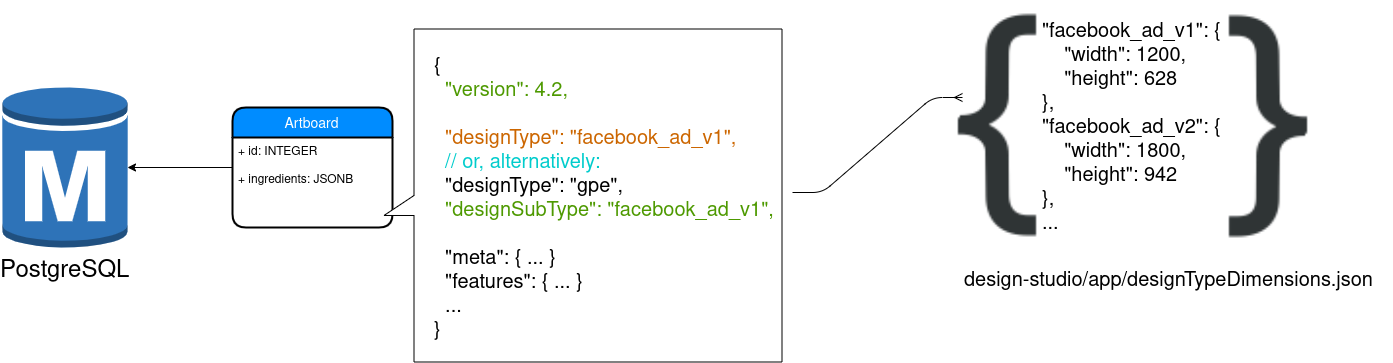

The diagram above was exported from draw.io. Its source (the exported page's mxGraphModel, read from the mxfile embedded in the PNG):
<mxGraphModel dx="1633" dy="944" grid="1" gridSize="10" guides="1" tooltips="1" connect="1" arrows="1" fold="1" page="1" pageScale="1" pageWidth="850" pageHeight="1100" background="#ffffff" math="0" shadow="0">
  <root>
    <mxCell id="0" />
    <mxCell id="1" parent="0" />
    <mxCell id="uF_xfbOyb7dCcGoqpkt4-2" style="edgeStyle=orthogonalEdgeStyle;rounded=0;orthogonalLoop=1;jettySize=auto;html=1;" parent="1" source="22_nopvpM7eUPaLkSy96-2" target="uF_xfbOyb7dCcGoqpkt4-1" edge="1">
      <mxGeometry relative="1" as="geometry" />
    </mxCell>
    <mxCell id="22_nopvpM7eUPaLkSy96-2" value="Artboard" style="swimlane;childLayout=stackLayout;horizontal=1;startSize=30;horizontalStack=0;fillColor=#008cff;fontColor=#FFFFFF;rounded=1;fontSize=14;fontStyle=0;strokeWidth=2;resizeParent=0;resizeLast=1;shadow=0;dashed=0;align=center;" parent="1" vertex="1">
      <mxGeometry x="300" y="220" width="160" height="120" as="geometry" />
    </mxCell>
    <mxCell id="22_nopvpM7eUPaLkSy96-3" value="+ id: INTEGER&#10;&#10;+ ingredients: JSONB" style="align=left;strokeColor=none;fillColor=none;spacingLeft=4;fontSize=12;verticalAlign=top;resizable=0;rotatable=0;part=1;" parent="22_nopvpM7eUPaLkSy96-2" vertex="1">
      <mxGeometry y="30" width="160" height="90" as="geometry" />
    </mxCell>
    <mxCell id="22_nopvpM7eUPaLkSy96-5" value="" style="shape=callout;whiteSpace=wrap;html=1;perimeter=calloutPerimeter;labelBackgroundColor=none;fontFamily=Lucida Console;fontSize=20;position2=0.56;rotation=90;" parent="1" vertex="1">
      <mxGeometry x="484" y="109" width="333" height="398" as="geometry" />
    </mxCell>
    <mxCell id="22_nopvpM7eUPaLkSy96-4" value="{&lt;br&gt;&lt;font color=&quot;#4d9900&quot;&gt;&amp;nbsp; &quot;version&quot;: 4.2,&lt;br&gt;&lt;/font&gt;&lt;br&gt;&lt;font color=&quot;#cc6600&quot;&gt;&amp;nbsp; &quot;designType&quot;: &quot;facebook_ad_v1&quot;,&lt;/font&gt;&lt;br&gt;&lt;font color=&quot;#00cccc&quot;&gt;&amp;nbsp; // or, alternatively:&lt;br&gt;&lt;/font&gt;&amp;nbsp; &quot;designType&quot;: &quot;gpe&quot;,&lt;br&gt;&lt;font color=&quot;#4d9900&quot;&gt;&amp;nbsp; &quot;designSubType&quot;: &quot;facebook_ad_v1&quot;,&lt;br&gt;&lt;br&gt;&lt;/font&gt;&amp;nbsp; &quot;meta&quot;: { ... }&lt;br&gt;&amp;nbsp; &quot;features&quot;: { ... }&lt;br&gt;&amp;nbsp; ...&lt;br&gt;}" style="text;resizable=0;points=[];autosize=1;align=left;verticalAlign=top;spacingTop=-4;fontFamily=Lucida Console;fontSize=20;labelBackgroundColor=none;html=1;" parent="1" vertex="1">
      <mxGeometry x="500" y="165" width="360" height="280" as="geometry" />
    </mxCell>
    <mxCell id="uF_xfbOyb7dCcGoqpkt4-1" value="&lt;font style=&quot;font-size: 24px&quot;&gt;PostgreSQL&lt;/font&gt;" style="outlineConnect=0;dashed=0;verticalLabelPosition=bottom;verticalAlign=top;align=center;html=1;shape=mxgraph.aws3.rds_db_instance;fillColor=#2E73B8;gradientColor=none;" parent="1" vertex="1">
      <mxGeometry x="70" y="197" width="125" height="166" as="geometry" />
    </mxCell>
    <mxCell id="NuMUVt5fqbAwCqlDEmjp-2" value="" style="edgeStyle=entityRelationEdgeStyle;fontSize=12;html=1;endArrow=ERmany;" edge="1" parent="1" source="22_nopvpM7eUPaLkSy96-4">
      <mxGeometry width="100" height="100" relative="1" as="geometry">
        <mxPoint x="930" y="310" as="sourcePoint" />
        <mxPoint x="1030" y="210" as="targetPoint" />
      </mxGeometry>
    </mxCell>
    <mxCell id="NuMUVt5fqbAwCqlDEmjp-6" value="" style="group" vertex="1" connectable="0" parent="1">
      <mxGeometry x="940" y="113" width="520" height="250" as="geometry" />
    </mxCell>
    <mxCell id="NuMUVt5fqbAwCqlDEmjp-3" value="" style="shape=image;html=1;verticalAlign=top;verticalLabelPosition=bottom;labelBackgroundColor=#ffffff;imageAspect=0;aspect=fixed;image=https://cdn4.iconfinder.com/data/icons/developer-set-3/128/sc1-128.png" vertex="1" parent="NuMUVt5fqbAwCqlDEmjp-6">
      <mxGeometry width="250" height="250" as="geometry" />
    </mxCell>
    <mxCell id="NuMUVt5fqbAwCqlDEmjp-4" value="&quot;facebook_ad_v1&quot;: {&lt;br style=&quot;font-size: 20px;&quot;&gt;&amp;nbsp; &amp;nbsp; &quot;width&quot;: 1200,&lt;br style=&quot;font-size: 20px;&quot;&gt;&amp;nbsp; &amp;nbsp; &quot;height&quot;: 628&lt;br style=&quot;font-size: 20px;&quot;&gt;},&lt;br style=&quot;font-size: 20px;&quot;&gt;&quot;facebook_ad_v2&quot;: {&lt;br style=&quot;font-size: 20px;&quot;&gt;&amp;nbsp; &amp;nbsp; &quot;width&quot;: 1800,&lt;br style=&quot;font-size: 20px;&quot;&gt;&amp;nbsp; &amp;nbsp; &quot;height&quot;: 942&lt;br style=&quot;font-size: 20px;&quot;&gt;},&lt;br style=&quot;font-size: 20px;&quot;&gt;..." style="text;html=1;resizable=0;points=[];autosize=1;align=left;verticalAlign=top;spacingTop=-4;fontSize=20;" vertex="1" parent="NuMUVt5fqbAwCqlDEmjp-6">
      <mxGeometry x="168" y="17" width="120" height="120" as="geometry" />
    </mxCell>
    <mxCell id="NuMUVt5fqbAwCqlDEmjp-5" value="" style="shape=image;html=1;verticalAlign=top;verticalLabelPosition=bottom;labelBackgroundColor=#ffffff;imageAspect=0;aspect=fixed;image=https://cdn4.iconfinder.com/data/icons/developer-set-3/128/sc1-128.png;rotation=-180;" vertex="1" parent="NuMUVt5fqbAwCqlDEmjp-6">
      <mxGeometry x="270" width="250" height="250" as="geometry" />
    </mxCell>
    <mxCell id="NuMUVt5fqbAwCqlDEmjp-7" value="design-studio/app/designTypeDimensions.json" style="text;html=1;resizable=0;points=[];autosize=1;align=left;verticalAlign=top;spacingTop=-4;fontSize=20;" vertex="1" parent="1">
      <mxGeometry x="1030" y="379" width="420" height="20" as="geometry" />
    </mxCell>
  </root>
</mxGraphModel>